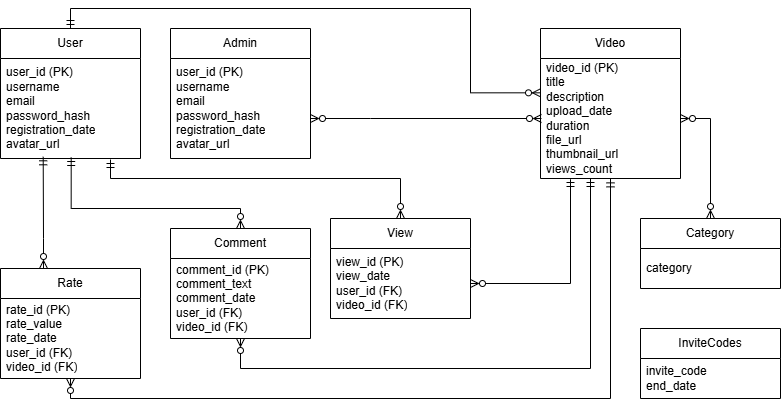

The diagram above was exported from draw.io. Its source (the exported page's mxGraphModel, read from the mxfile embedded in the PNG):
<mxGraphModel dx="868" dy="480" grid="1" gridSize="10" guides="1" tooltips="1" connect="1" arrows="1" fold="1" page="1" pageScale="1" pageWidth="827" pageHeight="1169" math="0" shadow="0">
  <root>
    <mxCell id="0" />
    <mxCell id="1" parent="0" />
    <mxCell id="Ip4a_pYI_MoqBYQ7dOyH-3" value="User" style="swimlane;fontStyle=0;childLayout=stackLayout;horizontal=1;startSize=30;horizontalStack=0;resizeParent=1;resizeParentMax=0;resizeLast=0;collapsible=1;marginBottom=0;whiteSpace=wrap;html=1;" vertex="1" parent="1">
      <mxGeometry x="30" y="30" width="140" height="130" as="geometry" />
    </mxCell>
    <mxCell id="Ip4a_pYI_MoqBYQ7dOyH-4" value="user_id (PK)&lt;div&gt;username&lt;/div&gt;&lt;div&gt;email&lt;/div&gt;&lt;div&gt;password_hash&lt;/div&gt;&lt;div&gt;registration_date&lt;/div&gt;&lt;div&gt;avatar_url&lt;/div&gt;" style="text;strokeColor=none;fillColor=none;align=left;verticalAlign=middle;spacingLeft=4;spacingRight=4;overflow=hidden;points=[[0,0.5],[1,0.5]];portConstraint=eastwest;rotatable=0;whiteSpace=wrap;html=1;" vertex="1" parent="Ip4a_pYI_MoqBYQ7dOyH-3">
      <mxGeometry y="30" width="140" height="100" as="geometry" />
    </mxCell>
    <mxCell id="Ip4a_pYI_MoqBYQ7dOyH-7" value="Video" style="swimlane;fontStyle=0;childLayout=stackLayout;horizontal=1;startSize=30;horizontalStack=0;resizeParent=1;resizeParentMax=0;resizeLast=0;collapsible=1;marginBottom=0;whiteSpace=wrap;html=1;" vertex="1" parent="1">
      <mxGeometry x="570" y="30" width="140" height="150" as="geometry" />
    </mxCell>
    <mxCell id="Ip4a_pYI_MoqBYQ7dOyH-8" value="&lt;div&gt;video_id (PK)&lt;/div&gt;&lt;div&gt;&lt;span style=&quot;background-color: transparent; color: light-dark(rgb(0, 0, 0), rgb(255, 255, 255));&quot;&gt;title&lt;/span&gt;&lt;/div&gt;&lt;div&gt;description&lt;/div&gt;&lt;div&gt;upload_date&lt;/div&gt;&lt;div&gt;duration&lt;/div&gt;&lt;div&gt;file_url&lt;/div&gt;&lt;div&gt;thumbnail_url&lt;/div&gt;&lt;div&gt;views_count&lt;/div&gt;" style="text;strokeColor=none;fillColor=none;align=left;verticalAlign=middle;spacingLeft=4;spacingRight=4;overflow=hidden;points=[[0,0.5],[1,0.5]];portConstraint=eastwest;rotatable=0;whiteSpace=wrap;html=1;" vertex="1" parent="Ip4a_pYI_MoqBYQ7dOyH-7">
      <mxGeometry y="30" width="140" height="120" as="geometry" />
    </mxCell>
    <mxCell id="Ip4a_pYI_MoqBYQ7dOyH-9" value="Rate" style="swimlane;fontStyle=0;childLayout=stackLayout;horizontal=1;startSize=30;horizontalStack=0;resizeParent=1;resizeParentMax=0;resizeLast=0;collapsible=1;marginBottom=0;whiteSpace=wrap;html=1;" vertex="1" parent="1">
      <mxGeometry x="30" y="270" width="140" height="110" as="geometry" />
    </mxCell>
    <mxCell id="Ip4a_pYI_MoqBYQ7dOyH-10" value="rate_id (PK)&lt;div&gt;rate_value&lt;/div&gt;&lt;div&gt;rate_date&lt;br&gt;&lt;div&gt;user_id (FK)&lt;/div&gt;&lt;/div&gt;&lt;div&gt;video_id&amp;nbsp;&lt;span style=&quot;background-color: transparent; color: light-dark(rgb(0, 0, 0), rgb(255, 255, 255));&quot;&gt;(FK)&lt;/span&gt;&lt;/div&gt;" style="text;strokeColor=none;fillColor=none;align=left;verticalAlign=middle;spacingLeft=4;spacingRight=4;overflow=hidden;points=[[0,0.5],[1,0.5]];portConstraint=eastwest;rotatable=0;whiteSpace=wrap;html=1;" vertex="1" parent="Ip4a_pYI_MoqBYQ7dOyH-9">
      <mxGeometry y="30" width="140" height="80" as="geometry" />
    </mxCell>
    <mxCell id="Ip4a_pYI_MoqBYQ7dOyH-13" value="Admin" style="swimlane;fontStyle=0;childLayout=stackLayout;horizontal=1;startSize=30;horizontalStack=0;resizeParent=1;resizeParentMax=0;resizeLast=0;collapsible=1;marginBottom=0;whiteSpace=wrap;html=1;" vertex="1" parent="1">
      <mxGeometry x="200" y="30" width="140" height="130" as="geometry" />
    </mxCell>
    <mxCell id="Ip4a_pYI_MoqBYQ7dOyH-14" value="user_id (PK)&lt;div&gt;username&lt;/div&gt;&lt;div&gt;email&lt;/div&gt;&lt;div&gt;password_hash&lt;/div&gt;&lt;div&gt;registration_date&lt;/div&gt;&lt;div&gt;avatar_url&lt;/div&gt;" style="text;strokeColor=none;fillColor=none;align=left;verticalAlign=middle;spacingLeft=4;spacingRight=4;overflow=hidden;points=[[0,0.5],[1,0.5]];portConstraint=eastwest;rotatable=0;whiteSpace=wrap;html=1;" vertex="1" parent="Ip4a_pYI_MoqBYQ7dOyH-13">
      <mxGeometry y="30" width="140" height="100" as="geometry" />
    </mxCell>
    <mxCell id="Ip4a_pYI_MoqBYQ7dOyH-15" value="Comment" style="swimlane;fontStyle=0;childLayout=stackLayout;horizontal=1;startSize=30;horizontalStack=0;resizeParent=1;resizeParentMax=0;resizeLast=0;collapsible=1;marginBottom=0;whiteSpace=wrap;html=1;" vertex="1" parent="1">
      <mxGeometry x="200" y="230" width="140" height="110" as="geometry" />
    </mxCell>
    <mxCell id="Ip4a_pYI_MoqBYQ7dOyH-16" value="comment_id (PK)&lt;div&gt;comment_text&lt;/div&gt;&lt;div&gt;comment_date&lt;/div&gt;&lt;div&gt;&lt;div&gt;user_id&amp;nbsp;&lt;span style=&quot;background-color: transparent; color: light-dark(rgb(0, 0, 0), rgb(255, 255, 255));&quot;&gt;(FK)&lt;/span&gt;&lt;/div&gt;&lt;div&gt;video_id&amp;nbsp;&lt;span style=&quot;background-color: transparent; color: light-dark(rgb(0, 0, 0), rgb(255, 255, 255));&quot;&gt;(FK)&lt;/span&gt;&lt;/div&gt;&lt;/div&gt;" style="text;strokeColor=none;fillColor=none;align=left;verticalAlign=middle;spacingLeft=4;spacingRight=4;overflow=hidden;points=[[0,0.5],[1,0.5]];portConstraint=eastwest;rotatable=0;whiteSpace=wrap;html=1;" vertex="1" parent="Ip4a_pYI_MoqBYQ7dOyH-15">
      <mxGeometry y="30" width="140" height="80" as="geometry" />
    </mxCell>
    <mxCell id="Ip4a_pYI_MoqBYQ7dOyH-17" value="View" style="swimlane;fontStyle=0;childLayout=stackLayout;horizontal=1;startSize=30;horizontalStack=0;resizeParent=1;resizeParentMax=0;resizeLast=0;collapsible=1;marginBottom=0;whiteSpace=wrap;html=1;" vertex="1" parent="1">
      <mxGeometry x="360" y="220" width="140" height="100" as="geometry" />
    </mxCell>
    <mxCell id="Ip4a_pYI_MoqBYQ7dOyH-18" value="view_id (PK)&lt;div&gt;view_date&lt;/div&gt;&lt;div&gt;&lt;div&gt;user_id&amp;nbsp;&lt;span style=&quot;background-color: transparent; color: light-dark(rgb(0, 0, 0), rgb(255, 255, 255));&quot;&gt;(FK)&lt;/span&gt;&lt;/div&gt;&lt;div&gt;video_id&amp;nbsp;&lt;span style=&quot;background-color: transparent; color: light-dark(rgb(0, 0, 0), rgb(255, 255, 255));&quot;&gt;(FK)&lt;/span&gt;&lt;/div&gt;&lt;/div&gt;" style="text;strokeColor=none;fillColor=none;align=left;verticalAlign=middle;spacingLeft=4;spacingRight=4;overflow=hidden;points=[[0,0.5],[1,0.5]];portConstraint=eastwest;rotatable=0;whiteSpace=wrap;html=1;" vertex="1" parent="Ip4a_pYI_MoqBYQ7dOyH-17">
      <mxGeometry y="30" width="140" height="70" as="geometry" />
    </mxCell>
    <mxCell id="Ip4a_pYI_MoqBYQ7dOyH-21" value="InviteCodes" style="swimlane;fontStyle=0;childLayout=stackLayout;horizontal=1;startSize=30;horizontalStack=0;resizeParent=1;resizeParentMax=0;resizeLast=0;collapsible=1;marginBottom=0;whiteSpace=wrap;html=1;" vertex="1" parent="1">
      <mxGeometry x="670" y="330" width="140" height="70" as="geometry" />
    </mxCell>
    <mxCell id="Ip4a_pYI_MoqBYQ7dOyH-22" value="invite_code&lt;div&gt;end_date&lt;/div&gt;" style="text;strokeColor=none;fillColor=none;align=left;verticalAlign=middle;spacingLeft=4;spacingRight=4;overflow=hidden;points=[[0,0.5],[1,0.5]];portConstraint=eastwest;rotatable=0;whiteSpace=wrap;html=1;" vertex="1" parent="Ip4a_pYI_MoqBYQ7dOyH-21">
      <mxGeometry y="30" width="140" height="40" as="geometry" />
    </mxCell>
    <mxCell id="Ip4a_pYI_MoqBYQ7dOyH-23" value="Category" style="swimlane;fontStyle=0;childLayout=stackLayout;horizontal=1;startSize=30;horizontalStack=0;resizeParent=1;resizeParentMax=0;resizeLast=0;collapsible=1;marginBottom=0;whiteSpace=wrap;html=1;" vertex="1" parent="1">
      <mxGeometry x="670" y="220" width="140" height="70" as="geometry" />
    </mxCell>
    <mxCell id="Ip4a_pYI_MoqBYQ7dOyH-24" value="category" style="text;strokeColor=none;fillColor=none;align=left;verticalAlign=middle;spacingLeft=4;spacingRight=4;overflow=hidden;points=[[0,0.5],[1,0.5]];portConstraint=eastwest;rotatable=0;whiteSpace=wrap;html=1;" vertex="1" parent="Ip4a_pYI_MoqBYQ7dOyH-23">
      <mxGeometry y="30" width="140" height="40" as="geometry" />
    </mxCell>
    <mxCell id="Ip4a_pYI_MoqBYQ7dOyH-27" style="edgeStyle=orthogonalEdgeStyle;rounded=0;orthogonalLoop=1;jettySize=auto;html=1;entryX=1;entryY=0.5;entryDx=0;entryDy=0;endArrow=ERzeroToMany;endFill=0;startArrow=ERzeroToMany;startFill=0;" edge="1" parent="1" source="Ip4a_pYI_MoqBYQ7dOyH-23" target="Ip4a_pYI_MoqBYQ7dOyH-8">
      <mxGeometry relative="1" as="geometry">
        <Array as="points">
          <mxPoint x="740" y="120" />
        </Array>
      </mxGeometry>
    </mxCell>
    <mxCell id="Ip4a_pYI_MoqBYQ7dOyH-28" style="edgeStyle=orthogonalEdgeStyle;rounded=0;orthogonalLoop=1;jettySize=auto;html=1;endArrow=ERzeroToMany;endFill=0;startArrow=ERzeroToMany;startFill=0;" edge="1" parent="1" source="Ip4a_pYI_MoqBYQ7dOyH-13">
      <mxGeometry relative="1" as="geometry">
        <mxPoint x="571" y="120" as="targetPoint" />
        <Array as="points">
          <mxPoint x="400" y="120" />
          <mxPoint x="400" y="120" />
        </Array>
      </mxGeometry>
    </mxCell>
    <mxCell id="Ip4a_pYI_MoqBYQ7dOyH-29" style="edgeStyle=orthogonalEdgeStyle;rounded=0;orthogonalLoop=1;jettySize=auto;html=1;entryX=0;entryY=0.286;entryDx=0;entryDy=0;entryPerimeter=0;endArrow=ERzeroToMany;endFill=0;startArrow=ERmandOne;startFill=0;" edge="1" parent="1" source="Ip4a_pYI_MoqBYQ7dOyH-3" target="Ip4a_pYI_MoqBYQ7dOyH-8">
      <mxGeometry relative="1" as="geometry">
        <Array as="points">
          <mxPoint x="100" y="10" />
          <mxPoint x="500" y="10" />
          <mxPoint x="500" y="94" />
        </Array>
      </mxGeometry>
    </mxCell>
    <mxCell id="Ip4a_pYI_MoqBYQ7dOyH-30" style="edgeStyle=orthogonalEdgeStyle;rounded=0;orthogonalLoop=1;jettySize=auto;html=1;entryX=0.305;entryY=0.983;entryDx=0;entryDy=0;entryPerimeter=0;endArrow=ERmandOne;endFill=0;startArrow=ERzeroToMany;startFill=0;" edge="1" parent="1" source="Ip4a_pYI_MoqBYQ7dOyH-9" target="Ip4a_pYI_MoqBYQ7dOyH-4">
      <mxGeometry relative="1" as="geometry">
        <Array as="points">
          <mxPoint x="73" y="240" />
          <mxPoint x="73" y="240" />
        </Array>
      </mxGeometry>
    </mxCell>
    <mxCell id="Ip4a_pYI_MoqBYQ7dOyH-31" style="edgeStyle=orthogonalEdgeStyle;rounded=0;orthogonalLoop=1;jettySize=auto;html=1;entryX=0.505;entryY=0.99;entryDx=0;entryDy=0;entryPerimeter=0;endArrow=ERmandOne;endFill=0;startArrow=ERzeroToMany;startFill=0;" edge="1" parent="1" source="Ip4a_pYI_MoqBYQ7dOyH-15" target="Ip4a_pYI_MoqBYQ7dOyH-4">
      <mxGeometry relative="1" as="geometry">
        <Array as="points">
          <mxPoint x="270" y="210" />
          <mxPoint x="101" y="210" />
        </Array>
      </mxGeometry>
    </mxCell>
    <mxCell id="Ip4a_pYI_MoqBYQ7dOyH-32" style="edgeStyle=orthogonalEdgeStyle;rounded=0;orthogonalLoop=1;jettySize=auto;html=1;endArrow=ERmandOne;endFill=0;startArrow=ERzeroToMany;startFill=0;" edge="1" parent="1" source="Ip4a_pYI_MoqBYQ7dOyH-17">
      <mxGeometry relative="1" as="geometry">
        <mxPoint x="140" y="161" as="targetPoint" />
        <Array as="points">
          <mxPoint x="430" y="180" />
          <mxPoint x="140" y="180" />
          <mxPoint x="140" y="161" />
        </Array>
      </mxGeometry>
    </mxCell>
    <mxCell id="Ip4a_pYI_MoqBYQ7dOyH-34" style="edgeStyle=orthogonalEdgeStyle;rounded=0;orthogonalLoop=1;jettySize=auto;html=1;endArrow=ERmandOne;endFill=0;startArrow=ERzeroToMany;startFill=0;" edge="1" parent="1" source="Ip4a_pYI_MoqBYQ7dOyH-18">
      <mxGeometry relative="1" as="geometry">
        <mxPoint x="600" y="180" as="targetPoint" />
        <Array as="points">
          <mxPoint x="600" y="285" />
          <mxPoint x="600" y="181" />
        </Array>
      </mxGeometry>
    </mxCell>
    <mxCell id="Ip4a_pYI_MoqBYQ7dOyH-35" style="edgeStyle=orthogonalEdgeStyle;rounded=0;orthogonalLoop=1;jettySize=auto;html=1;endArrow=ERmandOne;endFill=0;startArrow=ERzeroToMany;startFill=0;" edge="1" parent="1" source="Ip4a_pYI_MoqBYQ7dOyH-16">
      <mxGeometry relative="1" as="geometry">
        <mxPoint x="620" y="180" as="targetPoint" />
        <Array as="points">
          <mxPoint x="270" y="370" />
          <mxPoint x="620" y="370" />
        </Array>
      </mxGeometry>
    </mxCell>
    <mxCell id="Ip4a_pYI_MoqBYQ7dOyH-36" style="edgeStyle=orthogonalEdgeStyle;rounded=0;orthogonalLoop=1;jettySize=auto;html=1;entryX=0.5;entryY=1.003;entryDx=0;entryDy=0;entryPerimeter=0;endArrow=ERmandOne;endFill=0;startArrow=ERzeroToMany;startFill=0;" edge="1" parent="1" source="Ip4a_pYI_MoqBYQ7dOyH-10" target="Ip4a_pYI_MoqBYQ7dOyH-8">
      <mxGeometry relative="1" as="geometry">
        <Array as="points">
          <mxPoint x="100" y="400" />
          <mxPoint x="640" y="400" />
        </Array>
      </mxGeometry>
    </mxCell>
  </root>
</mxGraphModel>